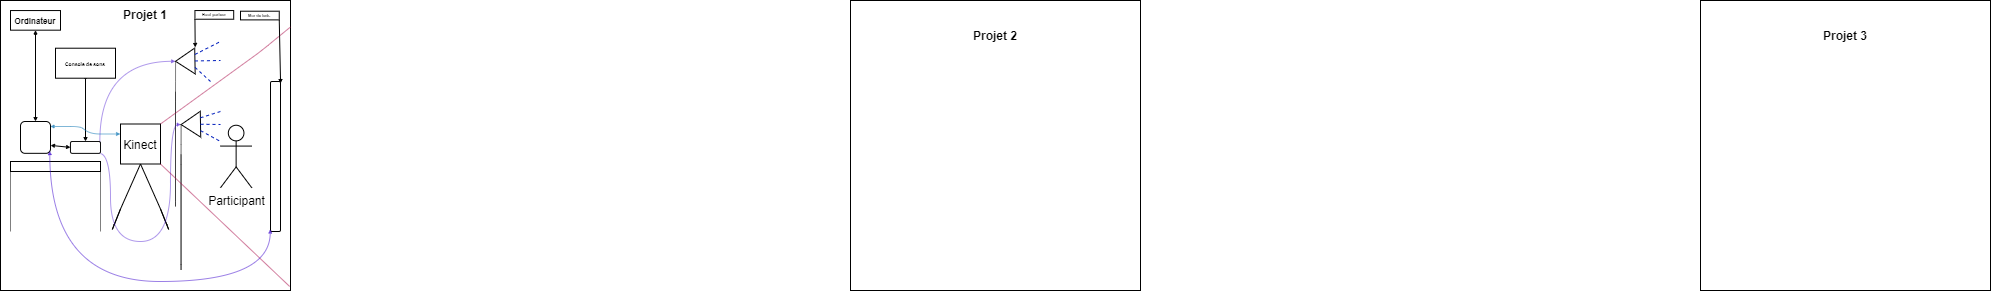

The diagram above was exported from draw.io. Its source (the exported page's mxGraphModel, read from the mxfile embedded in the PNG):
<mxGraphModel dx="1487" dy="375" grid="1" gridSize="10" guides="1" tooltips="1" connect="1" arrows="1" fold="1" page="1" pageScale="1" pageWidth="827" pageHeight="1169" math="0" shadow="0">
  <root>
    <mxCell id="0" />
    <mxCell id="1" parent="0" />
    <mxCell id="2" value="" style="whiteSpace=wrap;html=1;aspect=fixed;fillColor=#FFFFFF;" parent="1" vertex="1">
      <mxGeometry x="280" y="439" width="290" height="290" as="geometry" />
    </mxCell>
    <mxCell id="3" value="" style="whiteSpace=wrap;html=1;aspect=fixed;fillColor=#FFFFFF;" parent="1" vertex="1">
      <mxGeometry x="1130" y="439" width="290" height="290" as="geometry" />
    </mxCell>
    <mxCell id="4" value="" style="whiteSpace=wrap;html=1;aspect=fixed;fillColor=#FFFFFF;" parent="1" vertex="1">
      <mxGeometry x="-570" y="439" width="290" height="290" as="geometry" />
    </mxCell>
    <mxCell id="5" value="Projet 1" style="text;html=1;strokeColor=none;fillColor=none;align=center;verticalAlign=middle;whiteSpace=wrap;rounded=0;fontColor=#000000;fontStyle=1" parent="1" vertex="1">
      <mxGeometry x="-454.94" y="438.68" width="60" height="30" as="geometry" />
    </mxCell>
    <mxCell id="6" value="Projet 3" style="text;html=1;strokeColor=none;fillColor=none;align=center;verticalAlign=middle;whiteSpace=wrap;rounded=0;fontColor=#000000;fontStyle=1" parent="1" vertex="1">
      <mxGeometry x="1245" y="460" width="60" height="30" as="geometry" />
    </mxCell>
    <mxCell id="7" value="Projet 2" style="text;html=1;strokeColor=none;fillColor=none;align=center;verticalAlign=middle;whiteSpace=wrap;rounded=0;fontColor=#000000;fontStyle=1" parent="1" vertex="1">
      <mxGeometry x="395" y="460" width="60" height="30" as="geometry" />
    </mxCell>
    <mxCell id="8" value="" style="whiteSpace=wrap;html=1;aspect=fixed;fillColor=#FFFFFF;strokeColor=#000000;" vertex="1" parent="1">
      <mxGeometry x="-450" y="562.5" width="40" height="40" as="geometry" />
    </mxCell>
    <mxCell id="9" value="&lt;font color=&quot;#000000&quot;&gt;Kinect&lt;/font&gt;" style="text;html=1;strokeColor=none;fillColor=none;align=center;verticalAlign=middle;whiteSpace=wrap;rounded=0;" vertex="1" parent="1">
      <mxGeometry x="-444.83" y="577" width="29.66" height="14.83" as="geometry" />
    </mxCell>
    <mxCell id="10" value="" style="endArrow=none;html=1;entryX=0.5;entryY=1;entryDx=0;entryDy=0;strokeColor=#000000;" edge="1" parent="1" target="8">
      <mxGeometry width="50" height="50" relative="1" as="geometry">
        <mxPoint x="-450" y="647.5" as="sourcePoint" />
        <mxPoint x="-260" y="597.5" as="targetPoint" />
        <Array as="points">
          <mxPoint x="-460" y="672.5" />
          <mxPoint x="-450" y="647.5" />
        </Array>
      </mxGeometry>
    </mxCell>
    <mxCell id="11" value="" style="endArrow=none;html=1;strokeColor=#000000;entryX=0.5;entryY=1;entryDx=0;entryDy=0;" edge="1" parent="1" target="8">
      <mxGeometry width="50" height="50" relative="1" as="geometry">
        <mxPoint x="-410" y="647.5" as="sourcePoint" />
        <mxPoint x="-430" y="607.5" as="targetPoint" />
        <Array as="points">
          <mxPoint x="-400" y="672.5" />
          <mxPoint x="-410" y="647.5" />
        </Array>
      </mxGeometry>
    </mxCell>
    <mxCell id="13" value="" style="rounded=1;whiteSpace=wrap;html=1;strokeColor=#000000;fillColor=#FFFFFF;rotation=-90;" vertex="1" parent="1">
      <mxGeometry x="-370" y="590" width="150" height="10" as="geometry" />
    </mxCell>
    <mxCell id="14" value="&lt;font color=&quot;#000000&quot;&gt;Participant&lt;/font&gt;" style="shape=umlActor;verticalLabelPosition=bottom;verticalAlign=top;html=1;outlineConnect=0;strokeColor=#000000;fillColor=#FFFFFF;" vertex="1" parent="1">
      <mxGeometry x="-350" y="563.75" width="31.25" height="62.5" as="geometry" />
    </mxCell>
    <mxCell id="15" value="" style="triangle;whiteSpace=wrap;html=1;strokeColor=#000000;fillColor=#FFFFFF;rotation=-181;" vertex="1" parent="1">
      <mxGeometry x="-394.94" y="486.71" width="19.38" height="25.83" as="geometry" />
    </mxCell>
    <mxCell id="16" value="" style="endArrow=none;html=1;strokeColor=#000000;entryX=1;entryY=0.5;entryDx=0;entryDy=0;strokeWidth=1;opacity=50;" edge="1" parent="1" target="15">
      <mxGeometry width="50" height="50" relative="1" as="geometry">
        <mxPoint x="-395" y="530" as="sourcePoint" />
        <mxPoint x="-280" y="580" as="targetPoint" />
        <Array as="points">
          <mxPoint x="-395" y="650" />
          <mxPoint x="-395" y="530" />
        </Array>
      </mxGeometry>
    </mxCell>
    <mxCell id="17" value="" style="triangle;whiteSpace=wrap;html=1;strokeColor=#000000;fillColor=#FFFFFF;rotation=-181;" vertex="1" parent="1">
      <mxGeometry x="-389.38" y="550" width="19.38" height="25.83" as="geometry" />
    </mxCell>
    <mxCell id="18" value="" style="endArrow=none;html=1;strokeColor=#000000;entryX=1;entryY=0.5;entryDx=0;entryDy=0;strokeWidth=1;opacity=60;" edge="1" target="17" parent="1">
      <mxGeometry width="50" height="50" relative="1" as="geometry">
        <mxPoint x="-389.44" y="593.29" as="sourcePoint" />
        <mxPoint x="-274.44" y="643.29" as="targetPoint" />
        <Array as="points">
          <mxPoint x="-389.44" y="713.29" />
          <mxPoint x="-389.44" y="593.29" />
        </Array>
      </mxGeometry>
    </mxCell>
    <mxCell id="19" value="" style="rounded=0;whiteSpace=wrap;html=1;strokeColor=#000000;fontColor=#000000;fillColor=#FFFFFF;rotation=0;" vertex="1" parent="1">
      <mxGeometry x="-560" y="600" width="90" height="10" as="geometry" />
    </mxCell>
    <mxCell id="20" value="" style="rounded=1;whiteSpace=wrap;html=1;strokeColor=#000000;fontColor=#000000;fillColor=#FFFFFF;" vertex="1" parent="1">
      <mxGeometry x="-550" y="560" width="30" height="31.83" as="geometry" />
    </mxCell>
    <mxCell id="53" style="edgeStyle=orthogonalEdgeStyle;html=1;exitX=0.978;exitY=0.019;exitDx=0;exitDy=0;entryX=1;entryY=0.5;entryDx=0;entryDy=0;strokeColor=#3700CC;strokeWidth=1;fontSize=5;fontColor=#FFFFFF;startSize=2;endSize=2;opacity=40;curved=1;exitPerimeter=0;fillColor=#6a00ff;" edge="1" parent="1" source="21" target="15">
      <mxGeometry relative="1" as="geometry" />
    </mxCell>
    <mxCell id="55" style="edgeStyle=orthogonalEdgeStyle;curved=1;html=1;exitX=0.955;exitY=1.001;exitDx=0;exitDy=0;entryX=1;entryY=0.5;entryDx=0;entryDy=0;strokeColor=#3700CC;strokeWidth=1;fontSize=5;fontColor=#FFFFFF;startSize=2;endSize=2;opacity=40;fillColor=#6a00ff;exitPerimeter=0;" edge="1" parent="1" source="21" target="17">
      <mxGeometry relative="1" as="geometry">
        <Array as="points">
          <mxPoint x="-460" y="592" />
          <mxPoint x="-460" y="680" />
          <mxPoint x="-400" y="680" />
          <mxPoint x="-400" y="563" />
        </Array>
      </mxGeometry>
    </mxCell>
    <mxCell id="21" value="" style="rounded=1;whiteSpace=wrap;html=1;strokeColor=#000000;fontColor=#000000;fillColor=#FFFFFF;" vertex="1" parent="1">
      <mxGeometry x="-500" y="580" width="30" height="11.83" as="geometry" />
    </mxCell>
    <mxCell id="22" value="" style="endArrow=none;html=1;strokeColor=#000000;strokeWidth=1;fontColor=#000000;opacity=50;entryX=0;entryY=1;entryDx=0;entryDy=0;" edge="1" parent="1" target="19">
      <mxGeometry width="50" height="50" relative="1" as="geometry">
        <mxPoint x="-560" y="670" as="sourcePoint" />
        <mxPoint x="-310" y="550" as="targetPoint" />
        <Array as="points">
          <mxPoint x="-560" y="670" />
        </Array>
      </mxGeometry>
    </mxCell>
    <mxCell id="23" value="" style="endArrow=none;html=1;strokeColor=#000000;strokeWidth=1;fontColor=#000000;opacity=50;entryX=1;entryY=1;entryDx=0;entryDy=0;" edge="1" parent="1" target="19">
      <mxGeometry width="50" height="50" relative="1" as="geometry">
        <mxPoint x="-470" y="670" as="sourcePoint" />
        <mxPoint x="-550.0000000000001" y="620" as="targetPoint" />
        <Array as="points">
          <mxPoint x="-470" y="670" />
        </Array>
      </mxGeometry>
    </mxCell>
    <mxCell id="24" value="" style="endArrow=none;html=1;strokeColor=#A50040;strokeWidth=1;fontColor=#000000;opacity=50;entryX=1;entryY=0;entryDx=0;entryDy=0;fillColor=#d80073;" edge="1" parent="1" source="4" target="8">
      <mxGeometry width="50" height="50" relative="1" as="geometry">
        <mxPoint x="-360" y="600" as="sourcePoint" />
        <mxPoint x="-310" y="550" as="targetPoint" />
        <Array as="points">
          <mxPoint x="-310" y="490" />
        </Array>
      </mxGeometry>
    </mxCell>
    <mxCell id="25" value="" style="endArrow=none;html=1;strokeColor=#A50040;strokeWidth=1;fontColor=#000000;opacity=50;entryX=1;entryY=1;entryDx=0;entryDy=0;fillColor=#d80073;exitX=0.997;exitY=0.986;exitDx=0;exitDy=0;exitPerimeter=0;" edge="1" parent="1" source="4" target="8">
      <mxGeometry width="50" height="50" relative="1" as="geometry">
        <mxPoint x="-270.0000000000002" y="475.4782608695655" as="sourcePoint" />
        <mxPoint x="-400" y="572.5" as="targetPoint" />
        <Array as="points" />
      </mxGeometry>
    </mxCell>
    <mxCell id="27" value="" style="endArrow=none;dashed=1;html=1;strokeColor=#001DBC;strokeWidth=1;fontColor=#000000;exitX=0;exitY=0.75;exitDx=0;exitDy=0;fillColor=#0050ef;" edge="1" parent="1" source="15">
      <mxGeometry width="50" height="50" relative="1" as="geometry">
        <mxPoint x="-360" y="600" as="sourcePoint" />
        <mxPoint x="-350" y="480" as="targetPoint" />
        <Array as="points" />
      </mxGeometry>
    </mxCell>
    <mxCell id="28" value="" style="endArrow=none;dashed=1;html=1;strokeColor=#001DBC;strokeWidth=1;fontColor=#000000;exitX=0;exitY=0.5;exitDx=0;exitDy=0;fillColor=#0050ef;" edge="1" parent="1" source="15">
      <mxGeometry width="50" height="50" relative="1" as="geometry">
        <mxPoint x="-365.67417474850356" y="502.9993696901503" as="sourcePoint" />
        <mxPoint x="-350" y="499" as="targetPoint" />
        <Array as="points" />
      </mxGeometry>
    </mxCell>
    <mxCell id="29" value="" style="endArrow=none;dashed=1;html=1;strokeColor=#001DBC;strokeWidth=1;fontColor=#000000;exitX=0;exitY=0.25;exitDx=0;exitDy=0;fillColor=#0050ef;" edge="1" parent="1" source="15">
      <mxGeometry width="50" height="50" relative="1" as="geometry">
        <mxPoint x="-365.56147583393465" y="509.4558861816229" as="sourcePoint" />
        <mxPoint x="-360" y="520" as="targetPoint" />
        <Array as="points">
          <mxPoint x="-360" y="520" />
        </Array>
      </mxGeometry>
    </mxCell>
    <mxCell id="31" value="" style="endArrow=none;dashed=1;html=1;strokeColor=#001DBC;strokeWidth=1;fontColor=#000000;exitX=0;exitY=0.75;exitDx=0;exitDy=0;fillColor=#0050ef;" edge="1" parent="1" source="17">
      <mxGeometry width="50" height="50" relative="1" as="geometry">
        <mxPoint x="-365.67417474850356" y="502.9993696901503" as="sourcePoint" />
        <mxPoint x="-350" y="550" as="targetPoint" />
        <Array as="points" />
      </mxGeometry>
    </mxCell>
    <mxCell id="32" value="" style="endArrow=none;dashed=1;html=1;strokeColor=#001DBC;strokeWidth=1;fontColor=#000000;fillColor=#0050ef;exitX=0;exitY=0.5;exitDx=0;exitDy=0;" edge="1" parent="1" source="17">
      <mxGeometry width="50" height="50" relative="1" as="geometry">
        <mxPoint x="-370" y="566" as="sourcePoint" />
        <mxPoint x="-350" y="563" as="targetPoint" />
        <Array as="points" />
      </mxGeometry>
    </mxCell>
    <mxCell id="35" value="" style="endArrow=none;dashed=1;html=1;strokeColor=#001DBC;strokeWidth=1;fontColor=#000000;fillColor=#0050ef;exitX=0;exitY=0.25;exitDx=0;exitDy=0;" edge="1" parent="1" source="17">
      <mxGeometry width="50" height="50" relative="1" as="geometry">
        <mxPoint x="-360.0014758339345" y="572.7458861816227" as="sourcePoint" />
        <mxPoint x="-350" y="580" as="targetPoint" />
        <Array as="points" />
      </mxGeometry>
    </mxCell>
    <mxCell id="36" value="" style="rounded=0;whiteSpace=wrap;html=1;strokeColor=#000000;fontColor=#000000;fillColor=#FFFFFF;" vertex="1" parent="1">
      <mxGeometry x="-560" y="449.05" width="50" height="19.63" as="geometry" />
    </mxCell>
    <mxCell id="37" value="&lt;font style=&quot;font-size: 8px;&quot;&gt;&lt;b style=&quot;&quot;&gt;Ordinateur&lt;/b&gt;&lt;/font&gt;" style="text;html=1;strokeColor=none;fillColor=none;align=center;verticalAlign=middle;whiteSpace=wrap;rounded=0;fontColor=#000000;" vertex="1" parent="1">
      <mxGeometry x="-550" y="450" width="30" height="17.73" as="geometry" />
    </mxCell>
    <mxCell id="39" value="" style="endArrow=classic;startArrow=classic;html=1;strokeColor=#000000;strokeWidth=1;fontSize=8;fontColor=#000000;curved=1;startSize=2;endSize=2;exitX=0.5;exitY=0;exitDx=0;exitDy=0;entryX=0.5;entryY=1;entryDx=0;entryDy=0;" edge="1" parent="1" source="20" target="36">
      <mxGeometry width="50" height="50" relative="1" as="geometry">
        <mxPoint x="-520" y="575.83" as="sourcePoint" />
        <mxPoint x="-535" y="520" as="targetPoint" />
      </mxGeometry>
    </mxCell>
    <mxCell id="40" value="" style="rounded=0;whiteSpace=wrap;html=1;strokeColor=#000000;fontColor=#000000;fillColor=#2200FF;" vertex="1" parent="1">
      <mxGeometry x="-510" y="492.91" width="50" height="19.63" as="geometry" />
    </mxCell>
    <mxCell id="41" value="" style="endArrow=classic;startArrow=classic;html=1;strokeColor=#000000;strokeWidth=1;fontSize=8;fontColor=#000000;startSize=2;endSize=2;curved=1;entryX=0.5;entryY=1;entryDx=0;entryDy=0;exitX=0.5;exitY=0;exitDx=0;exitDy=0;" edge="1" parent="1" source="21" target="40">
      <mxGeometry width="50" height="50" relative="1" as="geometry">
        <mxPoint x="-430" y="590" as="sourcePoint" />
        <mxPoint x="-380" y="540" as="targetPoint" />
      </mxGeometry>
    </mxCell>
    <mxCell id="42" value="&lt;font style=&quot;font-size: 5px;&quot;&gt;&lt;b style=&quot;&quot;&gt;Console de sons&lt;/b&gt;&lt;/font&gt;" style="text;html=1;strokeColor=#000000;fillColor=#FFFFFF;align=center;verticalAlign=middle;whiteSpace=wrap;rounded=0;fontSize=8;fontColor=#000000;" vertex="1" parent="1">
      <mxGeometry x="-515" y="486.71000000000004" width="60" height="30" as="geometry" />
    </mxCell>
    <mxCell id="46" value="" style="endArrow=classic;startArrow=classic;html=1;strokeColor=#000000;strokeWidth=1;fontSize=5;fontColor=#FFFFFF;startSize=2;endSize=2;entryX=1;entryY=0.75;entryDx=0;entryDy=0;exitX=0;exitY=0.5;exitDx=0;exitDy=0;" edge="1" parent="1" source="21" target="20">
      <mxGeometry width="50" height="50" relative="1" as="geometry">
        <mxPoint x="-460" y="600" as="sourcePoint" />
        <mxPoint x="-410" y="550" as="targetPoint" />
      </mxGeometry>
    </mxCell>
    <mxCell id="56" value="" style="endArrow=classic;startArrow=classic;html=1;strokeColor=#3700CC;strokeWidth=1;fontSize=5;fontColor=#FFFFFF;startSize=2;endSize=2;opacity=50;curved=1;jumpSize=6;entryX=0.015;entryY=-0.027;entryDx=0;entryDy=0;exitX=0.977;exitY=0.92;exitDx=0;exitDy=0;edgeStyle=orthogonalEdgeStyle;entryPerimeter=0;exitPerimeter=0;fillColor=#6a00ff;" edge="1" parent="1" source="20" target="13">
      <mxGeometry width="50" height="50" relative="1" as="geometry">
        <mxPoint x="-450" y="640" as="sourcePoint" />
        <mxPoint x="-400" y="590" as="targetPoint" />
        <Array as="points">
          <mxPoint x="-521" y="720" />
          <mxPoint x="-300" y="720" />
        </Array>
      </mxGeometry>
    </mxCell>
    <mxCell id="57" value="" style="endArrow=classic;startArrow=classic;html=1;strokeColor=#006EAF;strokeWidth=1;fontSize=5;fontColor=#FFFFFF;startSize=2;endSize=2;opacity=50;jumpSize=6;entryX=0.989;entryY=0.157;entryDx=0;entryDy=0;entryPerimeter=0;exitX=0;exitY=0.25;exitDx=0;exitDy=0;fillColor=#1ba1e2;edgeStyle=entityRelationEdgeStyle;" edge="1" parent="1" source="8" target="20">
      <mxGeometry width="50" height="50" relative="1" as="geometry">
        <mxPoint x="-400" y="600" as="sourcePoint" />
        <mxPoint x="-350" y="550" as="targetPoint" />
      </mxGeometry>
    </mxCell>
    <mxCell id="68" style="edgeStyle=none;jumpSize=6;html=1;exitX=0;exitY=1;exitDx=0;exitDy=0;entryX=-0.025;entryY=1.025;entryDx=0;entryDy=0;entryPerimeter=0;strokeColor=#000000;strokeWidth=1;fontSize=4;fontColor=#000000;startSize=2;endSize=2;" edge="1" parent="1" source="66" target="15">
      <mxGeometry relative="1" as="geometry" />
    </mxCell>
    <mxCell id="66" value="" style="rounded=0;whiteSpace=wrap;html=1;labelBackgroundColor=#FFFFFF;strokeColor=#000000;fontSize=4;fontColor=#000000;fillColor=#FFFFFF;align=center;" vertex="1" parent="1">
      <mxGeometry x="-375.56" y="449.05" width="38.75" height="8.68" as="geometry" />
    </mxCell>
    <mxCell id="67" value="&lt;b&gt;Haut-parleur&lt;/b&gt;" style="text;html=1;strokeColor=none;fillColor=none;align=center;verticalAlign=middle;whiteSpace=wrap;rounded=0;labelBackgroundColor=#FFFFFF;fontSize=4;fontColor=#000000;" vertex="1" parent="1">
      <mxGeometry x="-369.27" y="449.05" width="26.18" height="10" as="geometry" />
    </mxCell>
    <mxCell id="73" style="edgeStyle=none;jumpSize=6;html=1;exitX=1;exitY=1;exitDx=0;exitDy=0;entryX=0.987;entryY=1.007;entryDx=0;entryDy=0;entryPerimeter=0;strokeColor=#000000;strokeWidth=1;fontSize=4;fontColor=#000000;startSize=2;endSize=2;" edge="1" parent="1" source="71" target="13">
      <mxGeometry relative="1" as="geometry" />
    </mxCell>
    <mxCell id="71" value="" style="rounded=0;whiteSpace=wrap;html=1;labelBackgroundColor=#FFFFFF;strokeColor=#000000;fontSize=4;fontColor=#000000;fillColor=#FFFFFF;align=center;" vertex="1" parent="1">
      <mxGeometry x="-330" y="449.71000000000004" width="38.75" height="8.68" as="geometry" />
    </mxCell>
    <mxCell id="72" value="&lt;b&gt;Mur de leds&lt;/b&gt;" style="text;html=1;strokeColor=none;fillColor=none;align=center;verticalAlign=middle;whiteSpace=wrap;rounded=0;labelBackgroundColor=#FFFFFF;fontSize=4;fontColor=#000000;" vertex="1" parent="1">
      <mxGeometry x="-323.71" y="449.71000000000004" width="26.18" height="10" as="geometry" />
    </mxCell>
  </root>
</mxGraphModel>